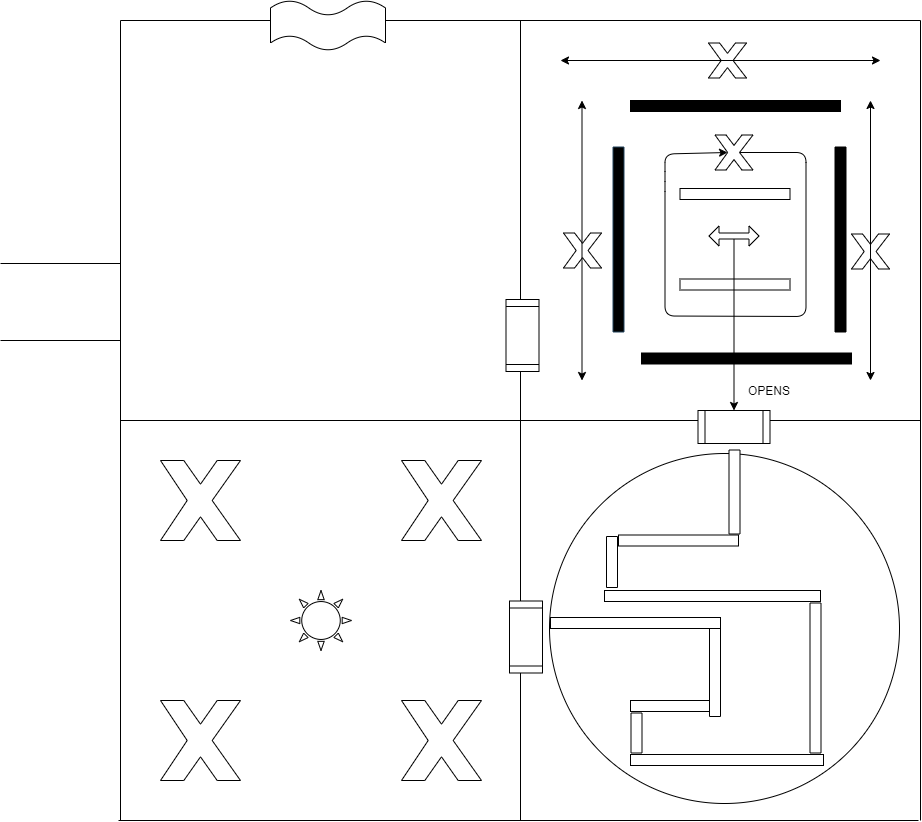

The diagram above was exported from draw.io. Its source (the exported page's mxGraphModel, read from the mxfile embedded in the PNG):
<mxGraphModel dx="1422" dy="762" grid="1" gridSize="10" guides="1" tooltips="1" connect="1" arrows="1" fold="1" page="1" pageScale="1" pageWidth="850" pageHeight="1100" math="0" shadow="0">
  <root>
    <mxCell id="0" />
    <mxCell id="1" parent="0" />
    <mxCell id="SBxLoWkzj6Aa7rHJaV2k-118" value="" style="ellipse;whiteSpace=wrap;html=1;aspect=fixed;" vertex="1" parent="1">
      <mxGeometry x="589" y="713" width="350" height="350" as="geometry" />
    </mxCell>
    <mxCell id="SBxLoWkzj6Aa7rHJaV2k-19" value="" style="endArrow=none;html=1;" edge="1" parent="1">
      <mxGeometry width="50" height="50" relative="1" as="geometry">
        <mxPoint x="40" y="600" as="sourcePoint" />
        <mxPoint x="160" y="600" as="targetPoint" />
      </mxGeometry>
    </mxCell>
    <mxCell id="SBxLoWkzj6Aa7rHJaV2k-20" value="" style="endArrow=none;html=1;" edge="1" parent="1">
      <mxGeometry width="50" height="50" relative="1" as="geometry">
        <mxPoint x="40" y="523" as="sourcePoint" />
        <mxPoint x="160" y="523" as="targetPoint" />
      </mxGeometry>
    </mxCell>
    <mxCell id="SBxLoWkzj6Aa7rHJaV2k-46" value="" style="shape=doubleArrow;whiteSpace=wrap;html=1;" vertex="1" parent="1">
      <mxGeometry x="748.5" y="485.5" width="50" height="20" as="geometry" />
    </mxCell>
    <mxCell id="SBxLoWkzj6Aa7rHJaV2k-54" value="" style="verticalLabelPosition=bottom;verticalAlign=top;html=1;shape=mxgraph.basic.x" vertex="1" parent="1">
      <mxGeometry x="603" y="492.5" width="38" height="35" as="geometry" />
    </mxCell>
    <mxCell id="SBxLoWkzj6Aa7rHJaV2k-55" value="" style="endArrow=classic;startArrow=classic;html=1;" edge="1" parent="1">
      <mxGeometry width="50" height="50" relative="1" as="geometry">
        <mxPoint x="621.5" y="640" as="sourcePoint" />
        <mxPoint x="621.5" y="360" as="targetPoint" />
      </mxGeometry>
    </mxCell>
    <mxCell id="SBxLoWkzj6Aa7rHJaV2k-58" value="" style="verticalLabelPosition=bottom;verticalAlign=top;html=1;shape=mxgraph.basic.x" vertex="1" parent="1">
      <mxGeometry x="754.5" y="394.5" width="38" height="35" as="geometry" />
    </mxCell>
    <mxCell id="SBxLoWkzj6Aa7rHJaV2k-60" value="" style="endArrow=classic;html=1;exitX=0.65;exitY=0.5;exitDx=0;exitDy=0;exitPerimeter=0;entryX=0.33;entryY=0.5;entryDx=0;entryDy=0;entryPerimeter=0;" edge="1" parent="1" source="SBxLoWkzj6Aa7rHJaV2k-58" target="SBxLoWkzj6Aa7rHJaV2k-58">
      <mxGeometry width="50" height="50" relative="1" as="geometry">
        <mxPoint x="904.5" y="465.5" as="sourcePoint" />
        <mxPoint x="704.5" y="315.5" as="targetPoint" />
        <Array as="points">
          <mxPoint x="845.5" y="412" />
          <mxPoint x="845.5" y="576" />
          <mxPoint x="704.5" y="575.5" />
          <mxPoint x="704.5" y="441" />
          <mxPoint x="704.5" y="413.5" />
        </Array>
      </mxGeometry>
    </mxCell>
    <mxCell id="SBxLoWkzj6Aa7rHJaV2k-67" value="OPENS" style="text;html=1;align=center;verticalAlign=middle;resizable=0;points=[];;autosize=1;" vertex="1" parent="1">
      <mxGeometry x="779" y="640" width="60" height="20" as="geometry" />
    </mxCell>
    <mxCell id="SBxLoWkzj6Aa7rHJaV2k-76" value="" style="endArrow=none;html=1;" edge="1" parent="1">
      <mxGeometry width="50" height="50" relative="1" as="geometry">
        <mxPoint x="160" y="280" as="sourcePoint" />
        <mxPoint x="960" y="280" as="targetPoint" />
      </mxGeometry>
    </mxCell>
    <mxCell id="SBxLoWkzj6Aa7rHJaV2k-81" value="" style="rounded=0;whiteSpace=wrap;html=1;" vertex="1" parent="1">
      <mxGeometry x="719.5" y="538.5" width="110" height="11" as="geometry" />
    </mxCell>
    <mxCell id="SBxLoWkzj6Aa7rHJaV2k-83" value="" style="rounded=0;whiteSpace=wrap;html=1;" vertex="1" parent="1">
      <mxGeometry x="719.5" y="448" width="110" height="11" as="geometry" />
    </mxCell>
    <mxCell id="SBxLoWkzj6Aa7rHJaV2k-86" value="" style="rounded=0;whiteSpace=wrap;html=1;fillColor=#000000;" vertex="1" parent="1">
      <mxGeometry x="681" y="612.5" width="210" height="11" as="geometry" />
    </mxCell>
    <mxCell id="SBxLoWkzj6Aa7rHJaV2k-87" value="" style="rounded=0;whiteSpace=wrap;html=1;rotation=90;fillColor=#000000;strokeColor=#23445d;" vertex="1" parent="1">
      <mxGeometry x="565.5" y="493.5" width="185" height="11" as="geometry" />
    </mxCell>
    <mxCell id="SBxLoWkzj6Aa7rHJaV2k-88" value="" style="rounded=0;whiteSpace=wrap;html=1;fillColor=#000000;" vertex="1" parent="1">
      <mxGeometry x="670" y="360" width="210" height="11" as="geometry" />
    </mxCell>
    <mxCell id="SBxLoWkzj6Aa7rHJaV2k-89" value="" style="rounded=0;whiteSpace=wrap;html=1;rotation=90;fillColor=#000000;" vertex="1" parent="1">
      <mxGeometry x="787.5" y="493.5" width="185" height="11" as="geometry" />
    </mxCell>
    <mxCell id="SBxLoWkzj6Aa7rHJaV2k-99" value="" style="endArrow=none;html=1;" edge="1" parent="1">
      <mxGeometry width="50" height="50" relative="1" as="geometry">
        <mxPoint x="160" y="680" as="sourcePoint" />
        <mxPoint x="960" y="680" as="targetPoint" />
      </mxGeometry>
    </mxCell>
    <mxCell id="SBxLoWkzj6Aa7rHJaV2k-121" value="" style="endArrow=none;html=1;" edge="1" parent="1">
      <mxGeometry width="50" height="50" relative="1" as="geometry">
        <mxPoint x="160" y="1080" as="sourcePoint" />
        <mxPoint x="160" y="280" as="targetPoint" />
      </mxGeometry>
    </mxCell>
    <mxCell id="SBxLoWkzj6Aa7rHJaV2k-124" value="" style="endArrow=none;html=1;" edge="1" parent="1">
      <mxGeometry width="50" height="50" relative="1" as="geometry">
        <mxPoint x="560" y="1080" as="sourcePoint" />
        <mxPoint x="560" y="280" as="targetPoint" />
      </mxGeometry>
    </mxCell>
    <mxCell id="SBxLoWkzj6Aa7rHJaV2k-126" value="" style="endArrow=none;html=1;" edge="1" parent="1">
      <mxGeometry width="50" height="50" relative="1" as="geometry">
        <mxPoint x="158" y="1080" as="sourcePoint" />
        <mxPoint x="958" y="1080" as="targetPoint" />
      </mxGeometry>
    </mxCell>
    <mxCell id="SBxLoWkzj6Aa7rHJaV2k-131" value="" style="verticalLabelPosition=bottom;verticalAlign=top;html=1;shape=mxgraph.basic.wave2;dy=0.3;" vertex="1" parent="1">
      <mxGeometry x="310" y="260" width="115" height="50" as="geometry" />
    </mxCell>
    <mxCell id="SBxLoWkzj6Aa7rHJaV2k-136" value="" style="shape=process;whiteSpace=wrap;html=1;backgroundOutline=1;rotation=90;" vertex="1" parent="1">
      <mxGeometry x="526" y="578.5" width="72" height="33" as="geometry" />
    </mxCell>
    <mxCell id="SBxLoWkzj6Aa7rHJaV2k-51" value="" style="verticalLabelPosition=bottom;verticalAlign=top;html=1;shape=mxgraph.basic.x" vertex="1" parent="1">
      <mxGeometry x="748" y="302.5" width="38" height="35" as="geometry" />
    </mxCell>
    <mxCell id="SBxLoWkzj6Aa7rHJaV2k-140" value="" style="endArrow=classic;startArrow=classic;html=1;" edge="1" parent="1">
      <mxGeometry width="50" height="50" relative="1" as="geometry">
        <mxPoint x="600" y="320" as="sourcePoint" />
        <mxPoint x="920" y="320" as="targetPoint" />
      </mxGeometry>
    </mxCell>
    <mxCell id="SBxLoWkzj6Aa7rHJaV2k-142" value="" style="shape=process;whiteSpace=wrap;html=1;backgroundOutline=1;rotation=0;" vertex="1" parent="1">
      <mxGeometry x="737.5" y="670" width="72" height="33" as="geometry" />
    </mxCell>
    <mxCell id="SBxLoWkzj6Aa7rHJaV2k-143" value="" style="endArrow=classic;html=1;exitX=0;exitY=0;exitDx=25;exitDy=13;exitPerimeter=0;entryX=0.5;entryY=0;entryDx=0;entryDy=0;" edge="1" parent="1" source="SBxLoWkzj6Aa7rHJaV2k-46" target="SBxLoWkzj6Aa7rHJaV2k-142">
      <mxGeometry width="50" height="50" relative="1" as="geometry">
        <mxPoint x="810" y="560" as="sourcePoint" />
        <mxPoint x="860" y="510" as="targetPoint" />
      </mxGeometry>
    </mxCell>
    <mxCell id="SBxLoWkzj6Aa7rHJaV2k-56" value="" style="verticalLabelPosition=bottom;verticalAlign=top;html=1;shape=mxgraph.basic.x" vertex="1" parent="1">
      <mxGeometry x="891" y="493.5" width="38" height="35" as="geometry" />
    </mxCell>
    <mxCell id="SBxLoWkzj6Aa7rHJaV2k-144" value="" style="endArrow=classic;startArrow=classic;html=1;" edge="1" parent="1">
      <mxGeometry width="50" height="50" relative="1" as="geometry">
        <mxPoint x="910" y="640" as="sourcePoint" />
        <mxPoint x="910" y="360" as="targetPoint" />
      </mxGeometry>
    </mxCell>
    <mxCell id="SBxLoWkzj6Aa7rHJaV2k-146" value="" style="endArrow=none;html=1;" edge="1" parent="1">
      <mxGeometry width="50" height="50" relative="1" as="geometry">
        <mxPoint x="960" y="1080" as="sourcePoint" />
        <mxPoint x="960" y="280" as="targetPoint" />
      </mxGeometry>
    </mxCell>
    <mxCell id="SBxLoWkzj6Aa7rHJaV2k-147" value="" style="verticalLabelPosition=bottom;verticalAlign=top;html=1;shape=mxgraph.basic.sun" vertex="1" parent="1">
      <mxGeometry x="330" y="850" width="61" height="60" as="geometry" />
    </mxCell>
    <mxCell id="SBxLoWkzj6Aa7rHJaV2k-148" value="" style="verticalLabelPosition=bottom;verticalAlign=top;html=1;shape=mxgraph.basic.x" vertex="1" parent="1">
      <mxGeometry x="200" y="960" width="80" height="80" as="geometry" />
    </mxCell>
    <mxCell id="SBxLoWkzj6Aa7rHJaV2k-149" value="" style="verticalLabelPosition=bottom;verticalAlign=top;html=1;shape=mxgraph.basic.x" vertex="1" parent="1">
      <mxGeometry x="200" y="720" width="80" height="80" as="geometry" />
    </mxCell>
    <mxCell id="SBxLoWkzj6Aa7rHJaV2k-150" value="" style="verticalLabelPosition=bottom;verticalAlign=top;html=1;shape=mxgraph.basic.x" vertex="1" parent="1">
      <mxGeometry x="441" y="720" width="80" height="80" as="geometry" />
    </mxCell>
    <mxCell id="SBxLoWkzj6Aa7rHJaV2k-151" value="" style="verticalLabelPosition=bottom;verticalAlign=top;html=1;shape=mxgraph.basic.x" vertex="1" parent="1">
      <mxGeometry x="441" y="960" width="80" height="80" as="geometry" />
    </mxCell>
    <mxCell id="SBxLoWkzj6Aa7rHJaV2k-152" value="" style="shape=process;whiteSpace=wrap;html=1;backgroundOutline=1;rotation=90;" vertex="1" parent="1">
      <mxGeometry x="529.5" y="880" width="72" height="33" as="geometry" />
    </mxCell>
    <mxCell id="SBxLoWkzj6Aa7rHJaV2k-157" value="" style="rounded=0;whiteSpace=wrap;html=1;fillColor=#FFFFFF;rotation=-90;" vertex="1" parent="1">
      <mxGeometry x="732" y="746" width="84" height="11" as="geometry" />
    </mxCell>
    <mxCell id="SBxLoWkzj6Aa7rHJaV2k-158" value="" style="rounded=0;whiteSpace=wrap;html=1;fillColor=#FFFFFF;rotation=0;" vertex="1" parent="1">
      <mxGeometry x="644" y="850" width="216" height="11" as="geometry" />
    </mxCell>
    <mxCell id="SBxLoWkzj6Aa7rHJaV2k-159" value="" style="rounded=0;whiteSpace=wrap;html=1;fillColor=#FFFFFF;rotation=-90;" vertex="1" parent="1">
      <mxGeometry x="626" y="816" width="51" height="11" as="geometry" />
    </mxCell>
    <mxCell id="SBxLoWkzj6Aa7rHJaV2k-160" value="" style="rounded=0;whiteSpace=wrap;html=1;fillColor=#FFFFFF;rotation=0;" vertex="1" parent="1">
      <mxGeometry x="658" y="794.5" width="120" height="11" as="geometry" />
    </mxCell>
    <mxCell id="SBxLoWkzj6Aa7rHJaV2k-162" value="" style="rounded=0;whiteSpace=wrap;html=1;fillColor=#FFFFFF;rotation=-90;" vertex="1" parent="1">
      <mxGeometry x="780" y="932" width="150" height="11" as="geometry" />
    </mxCell>
    <mxCell id="SBxLoWkzj6Aa7rHJaV2k-163" value="" style="rounded=0;whiteSpace=wrap;html=1;fillColor=#FFFFFF;rotation=0;" vertex="1" parent="1">
      <mxGeometry x="670" y="1014" width="193" height="11" as="geometry" />
    </mxCell>
    <mxCell id="SBxLoWkzj6Aa7rHJaV2k-164" value="" style="rounded=0;whiteSpace=wrap;html=1;fillColor=#FFFFFF;rotation=-90;" vertex="1" parent="1">
      <mxGeometry x="656" y="987" width="40" height="11" as="geometry" />
    </mxCell>
    <mxCell id="SBxLoWkzj6Aa7rHJaV2k-165" value="" style="rounded=0;whiteSpace=wrap;html=1;fillColor=#FFFFFF;rotation=0;" vertex="1" parent="1">
      <mxGeometry x="670" y="960" width="80" height="11" as="geometry" />
    </mxCell>
    <mxCell id="SBxLoWkzj6Aa7rHJaV2k-168" value="" style="rounded=0;whiteSpace=wrap;html=1;fillColor=#FFFFFF;rotation=-90;" vertex="1" parent="1">
      <mxGeometry x="705" y="921" width="99" height="11" as="geometry" />
    </mxCell>
    <mxCell id="SBxLoWkzj6Aa7rHJaV2k-169" value="" style="rounded=0;whiteSpace=wrap;html=1;fillColor=#FFFFFF;rotation=0;" vertex="1" parent="1">
      <mxGeometry x="590" y="877" width="170" height="11" as="geometry" />
    </mxCell>
  </root>
</mxGraphModel>